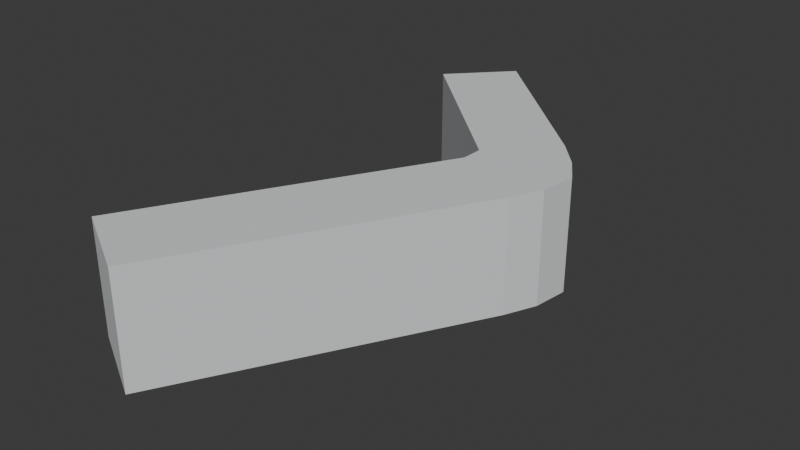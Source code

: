 # Source: debi-fahua-525-massing.blend  (saved by Blender 5.2.44; exported with 4.5.12 LTS)
import bpy
from mathutils import Matrix  # noqa: F401  (used for matrix-valued properties, if any)

bpy.ops.wm.read_factory_settings(use_empty=True)
scene = bpy.context.scene
scene.name = 'Scene'

# ---- collections
col_collection = bpy.data.collections.new('Collection'); scene.collection.children.link(col_collection)

# ---- materials (node trees are filled in below, after node groups)
mat_debi_fahua_525_massing_neutral = bpy.data.materials.new('debi-fahua-525-massing-neutral')
mat_debi_fahua_525_massing_neutral.diffuse_color = (0.69, 0.72, 0.73, 1.0)
mat_debi_fahua_525_massing_neutral.roughness = 0.92

# ---- material node trees
mat_debi_fahua_525_massing_neutral.use_nodes = True; mat_debi_fahua_525_massing_neutral.node_tree.nodes.clear()
_N = mat_debi_fahua_525_massing_neutral.node_tree.nodes; _L = mat_debi_fahua_525_massing_neutral.node_tree.links
n0 = _N.new('ShaderNodeBsdfPrincipled'); n0.name = 'Principled BSDF'; n0.location = (-200, 100)
n0.inputs[0].default_value = (0.69, 0.72, 0.73, 1.0)
n0.inputs[2].default_value = 0.92
n0.inputs[10].default_value = 0.005
n1 = _N.new('ShaderNodeOutputMaterial'); n1.name = 'Material Output'; n1.location = (200, 100)
_L.new(n0.outputs[0], n1.inputs[0])
n1.is_active_output = True

# ---- world
world_world = bpy.data.worlds.new('World'); scene.world = world_world
world_world.use_nodes = True; world_world.node_tree.nodes.clear()
_N = world_world.node_tree.nodes; _L = world_world.node_tree.links
n0 = _N.new('ShaderNodeOutputWorld'); n0.name = 'World Output'; n0.location = (200, 100)
n1 = _N.new('ShaderNodeBackground'); n1.name = 'Background'; n1.location = (-200, 100)
n1.inputs[0].default_value = (0.05088, 0.05088, 0.05088, 1.0)
_L.new(n1.outputs[0], n0.inputs[0])
n0.is_active_output = True
world_world.color = (0.05088, 0.05088, 0.05088)
world_world.sun_shadow_jitter_overblur = 0.0

# ---- meshes
me_debi_fahua_525_massing_mesh = bpy.data.meshes.new('debi-fahua-525-massing-mesh')
me_debi_fahua_525_massing_mesh.from_pydata([(11.96, -17.92, 0.0), (16.87, -20.61, 0.0), (26.92, -2.527, 0.0), (27.82, -0.5133, 0.0), (28.13, 1.759, 0.0), (27.06, 3.441, 0.0), (25.49, 5.214, 0.0), (15.88, 14.21, 0.0), (12.42, 10.53, 0.0), (22.03, 1.538, 0.0), (22.01, 0.1638, 0.0), (11.96, -17.92, 7.246), (16.87, -20.61, 7.246), (26.92, -2.527, 7.246), (27.82, -0.5133, 7.246), (28.13, 1.759, 7.246), (27.06, 3.441, 7.246), (25.49, 5.214, 7.246), (15.88, 14.21, 7.246), (12.42, 10.53, 7.246), (22.03, 1.538, 7.246), (22.01, 0.1638, 7.246)], [], [(10, 9, 8, 7, 6, 5, 4, 3, 2, 1, 0), (11, 12, 13, 14, 15, 16, 17, 18, 19, 20, 21), (0, 1, 12, 11), (1, 2, 13, 12), (2, 3, 14, 13), (3, 4, 15, 14), (4, 5, 16, 15), (5, 6, 17, 16), (6, 7, 18, 17), (7, 8, 19, 18), (8, 9, 20, 19), (9, 10, 21, 20), (10, 0, 11, 21)])
me_debi_fahua_525_massing_mesh.materials.append(mat_debi_fahua_525_massing_neutral)
me_debi_fahua_525_massing_mesh.update()

# ---- objects
ob_debi_fahua_525_massing = bpy.data.objects.new('debi-fahua-525-massing', me_debi_fahua_525_massing_mesh)

# ---- transforms, parenting, visibility, modifiers, constraints
ob_debi_fahua_525_massing.location = (0.0, 0.0, 0.0)

# ---- collection membership
col_collection.objects.link(ob_debi_fahua_525_massing)

# ---- scene / render settings (as saved in the file)
scene.frame_start = 1; scene.frame_end = 250; scene.frame_set(1)
scene.render.engine = 'BLENDER_EEVEE_NEXT'
scene.render.bake_bias = 0.0
scene.render.bake_samples = 0
scene.render.compositor_device = 'GPU'
scene.eevee.use_volume_custom_range = False
scene.eevee.fast_gi_thickness_near = 0.1
scene.eevee.fast_gi_thickness_far = 0.0
scene.eevee.ray_tracing_options.screen_trace_thickness = 0.1
bpy.context.view_layer.update()

# ---- added for rendering (the .blend has no active camera and no usable light): camera, sun
cam_auto = bpy.data.cameras.new('AutoCamera')
cam_auto.lens = 50.0
cam_auto.sensor_width = 36.0
cam_auto.clip_end = 1000.0
ob_auto_camera = bpy.data.objects.new('AutoCamera', cam_auto)
scene.collection.objects.link(ob_auto_camera)
ob_auto_camera.location = (56.1946, -46.5811, 32.542)
ob_auto_camera.rotation_euler = (1.09748, -7.21219e-08, 0.694738)
scene.camera = ob_auto_camera
light_auto_sun = bpy.data.lights.new('AutoSun', 'SUN')
light_auto_sun.energy = 3.0
light_auto_sun.angle = 0.0523599
ob_auto_sun = bpy.data.objects.new('AutoSun', light_auto_sun)
scene.collection.objects.link(ob_auto_sun)
ob_auto_sun.rotation_euler = (0.872665, 0.174533, 0.523599)
bpy.context.view_layer.update()
